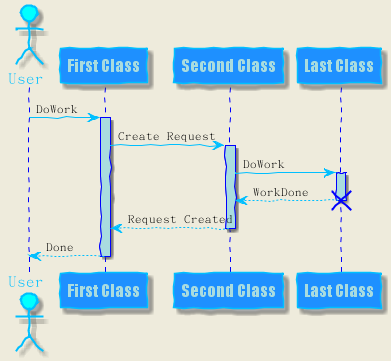

The diagram above was rendered by PlantUML. Its source (embedded in the PNG):
@startuml sikin
skinparam backgroundColor #EEEBDC
skinparam handwritten true
skinparam sequence {
ArrowColor DeepSkyBlue
ActorBorderColor DeepSkyBlue
LifeLineBorderColor blue
LifeLineBackgroundColor #A9DCDF
ParticipantBorderColor DeepSkyBlue
ParticipantBackgroundColor DodgerBlue
ParticipantFontName Impact
ParticipantFontSize 17
ParticipantFontColor #A9DCDF
ActorBackgroundColor aqua
ActorFontColor DeepSkyBlue
ActorFontSize 17
ActorFontName Aapex
}
actor User
participant "First Class" as A
participant "Second Class" as B
participant "Last Class" as C
User -> A: DoWork
activate A
A -> B: Create Request
activate B
B -> C: DoWork
activate C
C --> B: WorkDone
destroy C
B --> A: Request Created
deactivate B
A --> User: Done
deactivate A

@enduml